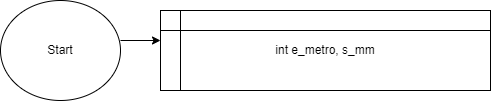

The diagram above was exported from draw.io. Its source (the exported page's mxGraphModel, read from the mxfile embedded in the PNG):
<mxGraphModel dx="1735" dy="512" grid="1" gridSize="10" guides="1" tooltips="1" connect="1" arrows="1" fold="1" page="1" pageScale="1" pageWidth="827" pageHeight="1169" math="0" shadow="0">
  <root>
    <mxCell id="0" />
    <mxCell id="1" parent="0" />
    <mxCell id="FvFekwnMKATDb3WU12VH-6" style="edgeStyle=orthogonalEdgeStyle;rounded=0;orthogonalLoop=1;jettySize=auto;html=1;entryX=0;entryY=0.375;entryDx=0;entryDy=0;entryPerimeter=0;" parent="1" target="FvFekwnMKATDb3WU12VH-4" edge="1">
      <mxGeometry relative="1" as="geometry">
        <mxPoint x="-680" y="60" as="sourcePoint" />
      </mxGeometry>
    </mxCell>
    <mxCell id="FvFekwnMKATDb3WU12VH-1" value="Start&lt;br&gt;" style="ellipse;whiteSpace=wrap;html=1;" parent="1" vertex="1">
      <mxGeometry x="-800" y="20" width="120" height="100" as="geometry" />
    </mxCell>
    <mxCell id="FvFekwnMKATDb3WU12VH-4" value="int e_metro, s_mm&lt;br&gt;" style="shape=internalStorage;whiteSpace=wrap;html=1;backgroundOutline=1;" parent="1" vertex="1">
      <mxGeometry x="-640" y="30" width="330" height="80" as="geometry" />
    </mxCell>
  </root>
</mxGraphModel>